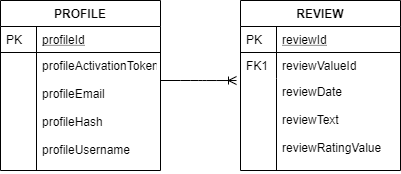

The diagram above was exported from draw.io. Its source (the exported page's mxGraphModel, read from the mxfile embedded in the PNG):
<mxGraphModel dx="1422" dy="762" grid="1" gridSize="10" guides="1" tooltips="1" connect="1" arrows="1" fold="1" page="1" pageScale="1" pageWidth="827" pageHeight="1169" math="0" shadow="0">
  <root>
    <mxCell id="WIyWlLk6GJQsqaUBKTNV-0" />
    <mxCell id="WIyWlLk6GJQsqaUBKTNV-1" parent="WIyWlLk6GJQsqaUBKTNV-0" />
    <mxCell id="zkfFHV4jXpPFQw0GAbJ--56" value="REVIEW" style="swimlane;fontStyle=1;childLayout=stackLayout;horizontal=1;startSize=26;horizontalStack=0;resizeParent=1;resizeLast=0;collapsible=1;marginBottom=0;rounded=0;shadow=0;strokeWidth=1;" parent="WIyWlLk6GJQsqaUBKTNV-1" vertex="1">
      <mxGeometry x="400" y="120" width="160" height="170" as="geometry">
        <mxRectangle x="260" y="80" width="160" height="26" as="alternateBounds" />
      </mxGeometry>
    </mxCell>
    <mxCell id="zkfFHV4jXpPFQw0GAbJ--57" value="reviewId" style="shape=partialRectangle;top=0;left=0;right=0;bottom=1;align=left;verticalAlign=top;fillColor=none;spacingLeft=40;spacingRight=4;overflow=hidden;rotatable=0;points=[[0,0.5],[1,0.5]];portConstraint=eastwest;dropTarget=0;rounded=0;shadow=0;strokeWidth=1;fontStyle=4" parent="zkfFHV4jXpPFQw0GAbJ--56" vertex="1">
      <mxGeometry y="26" width="160" height="26" as="geometry" />
    </mxCell>
    <mxCell id="zkfFHV4jXpPFQw0GAbJ--58" value="PK" style="shape=partialRectangle;top=0;left=0;bottom=0;fillColor=none;align=left;verticalAlign=top;spacingLeft=4;spacingRight=4;overflow=hidden;rotatable=0;points=[];portConstraint=eastwest;part=1;" parent="zkfFHV4jXpPFQw0GAbJ--57" vertex="1" connectable="0">
      <mxGeometry width="36" height="26" as="geometry" />
    </mxCell>
    <mxCell id="zkfFHV4jXpPFQw0GAbJ--59" value="reviewValueId" style="shape=partialRectangle;top=0;left=0;right=0;bottom=0;align=left;verticalAlign=top;fillColor=none;spacingLeft=40;spacingRight=4;overflow=hidden;rotatable=0;points=[[0,0.5],[1,0.5]];portConstraint=eastwest;dropTarget=0;rounded=0;shadow=0;strokeWidth=1;" parent="zkfFHV4jXpPFQw0GAbJ--56" vertex="1">
      <mxGeometry y="52" width="160" height="26" as="geometry" />
    </mxCell>
    <mxCell id="zkfFHV4jXpPFQw0GAbJ--60" value="FK1" style="shape=partialRectangle;top=0;left=0;bottom=0;fillColor=none;align=left;verticalAlign=top;spacingLeft=4;spacingRight=4;overflow=hidden;rotatable=0;points=[];portConstraint=eastwest;part=1;" parent="zkfFHV4jXpPFQw0GAbJ--59" vertex="1" connectable="0">
      <mxGeometry width="36" height="26" as="geometry" />
    </mxCell>
    <mxCell id="zkfFHV4jXpPFQw0GAbJ--61" value="reviewDate&#10;&#10;reviewText&#10;&#10;reviewRatingValue" style="shape=partialRectangle;top=0;left=0;right=0;bottom=0;align=left;verticalAlign=top;fillColor=none;spacingLeft=40;spacingRight=4;overflow=hidden;rotatable=0;points=[[0,0.5],[1,0.5]];portConstraint=eastwest;dropTarget=0;rounded=0;shadow=0;strokeWidth=1;" parent="zkfFHV4jXpPFQw0GAbJ--56" vertex="1">
      <mxGeometry y="78" width="160" height="92" as="geometry" />
    </mxCell>
    <mxCell id="zkfFHV4jXpPFQw0GAbJ--62" value="" style="shape=partialRectangle;top=0;left=0;bottom=0;fillColor=none;align=left;verticalAlign=top;spacingLeft=4;spacingRight=4;overflow=hidden;rotatable=0;points=[];portConstraint=eastwest;part=1;" parent="zkfFHV4jXpPFQw0GAbJ--61" vertex="1" connectable="0">
      <mxGeometry width="36" height="92" as="geometry" />
    </mxCell>
    <mxCell id="zkfFHV4jXpPFQw0GAbJ--51" value="PROFILE" style="swimlane;fontStyle=1;childLayout=stackLayout;horizontal=1;startSize=26;horizontalStack=0;resizeParent=1;resizeLast=0;collapsible=1;marginBottom=0;rounded=0;shadow=0;strokeWidth=1;" parent="WIyWlLk6GJQsqaUBKTNV-1" vertex="1">
      <mxGeometry x="160" y="120" width="160" height="170" as="geometry">
        <mxRectangle x="20" y="80" width="160" height="26" as="alternateBounds" />
      </mxGeometry>
    </mxCell>
    <mxCell id="zkfFHV4jXpPFQw0GAbJ--52" value="profileId" style="shape=partialRectangle;top=0;left=0;right=0;bottom=1;align=left;verticalAlign=top;fillColor=none;spacingLeft=40;spacingRight=4;overflow=hidden;rotatable=0;points=[[0,0.5],[1,0.5]];portConstraint=eastwest;dropTarget=0;rounded=0;shadow=0;strokeWidth=1;fontStyle=4" parent="zkfFHV4jXpPFQw0GAbJ--51" vertex="1">
      <mxGeometry y="26" width="160" height="26" as="geometry" />
    </mxCell>
    <mxCell id="zkfFHV4jXpPFQw0GAbJ--53" value="PK" style="shape=partialRectangle;top=0;left=0;bottom=0;fillColor=none;align=left;verticalAlign=top;spacingLeft=4;spacingRight=4;overflow=hidden;rotatable=0;points=[];portConstraint=eastwest;part=1;" parent="zkfFHV4jXpPFQw0GAbJ--52" vertex="1" connectable="0">
      <mxGeometry width="36" height="26" as="geometry" />
    </mxCell>
    <mxCell id="zkfFHV4jXpPFQw0GAbJ--54" value="profileActivationToken&#10;&#10;profileEmail&#10;&#10;profileHash&#10;&#10;profileUsername" style="shape=partialRectangle;top=0;left=0;right=0;bottom=0;align=left;verticalAlign=top;fillColor=none;spacingLeft=40;spacingRight=4;overflow=hidden;rotatable=0;points=[[0,0.5],[1,0.5]];portConstraint=eastwest;dropTarget=0;rounded=0;shadow=0;strokeWidth=1;" parent="zkfFHV4jXpPFQw0GAbJ--51" vertex="1">
      <mxGeometry y="52" width="160" height="118" as="geometry" />
    </mxCell>
    <mxCell id="zkfFHV4jXpPFQw0GAbJ--55" value="" style="shape=partialRectangle;top=0;left=0;bottom=0;fillColor=none;align=left;verticalAlign=top;spacingLeft=4;spacingRight=4;overflow=hidden;rotatable=0;points=[];portConstraint=eastwest;part=1;" parent="zkfFHV4jXpPFQw0GAbJ--54" vertex="1" connectable="0">
      <mxGeometry width="36" height="118" as="geometry" />
    </mxCell>
    <mxCell id="5bas_mkdWBf8a6DmYy7Q-0" value="" style="edgeStyle=entityRelationEdgeStyle;fontSize=12;html=1;endArrow=ERoneToMany;entryX=-0.025;entryY=0.022;entryDx=0;entryDy=0;entryPerimeter=0;" edge="1" parent="WIyWlLk6GJQsqaUBKTNV-1" target="zkfFHV4jXpPFQw0GAbJ--61">
      <mxGeometry width="100" height="100" relative="1" as="geometry">
        <mxPoint x="320" y="200" as="sourcePoint" />
        <mxPoint x="420" y="100" as="targetPoint" />
      </mxGeometry>
    </mxCell>
  </root>
</mxGraphModel>